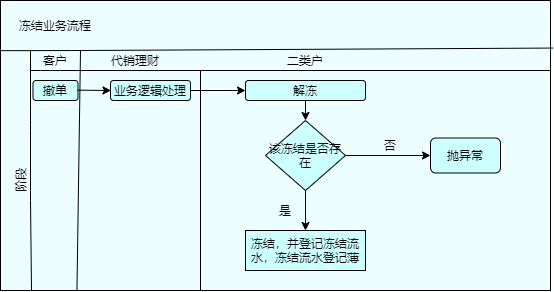

The diagram above was exported from draw.io. Its source (the exported page's mxGraphModel, read from the mxfile embedded in the PNG):
<mxGraphModel dx="813" dy="403" grid="1" gridSize="10" guides="1" tooltips="1" connect="1" arrows="1" fold="1" page="1" pageScale="1" pageWidth="827" pageHeight="1169" math="0" shadow="0">
  <root>
    <mxCell id="0" />
    <mxCell id="1" parent="0" />
    <mxCell id="xtJ1UxK4hOlGfN6x0f-v-1" value="" style="rounded=0;whiteSpace=wrap;html=1;fillColor=#EDFEFF;" parent="1" vertex="1">
      <mxGeometry x="140" y="240" width="550" height="290" as="geometry" />
    </mxCell>
    <mxCell id="xtJ1UxK4hOlGfN6x0f-v-2" value="" style="endArrow=none;html=1;entryX=1.004;entryY=0.164;entryDx=0;entryDy=0;entryPerimeter=0;exitX=0.001;exitY=0.173;exitDx=0;exitDy=0;exitPerimeter=0;" parent="1" source="xtJ1UxK4hOlGfN6x0f-v-1" target="xtJ1UxK4hOlGfN6x0f-v-1" edge="1">
      <mxGeometry width="50" height="50" relative="1" as="geometry">
        <mxPoint x="138" y="288" as="sourcePoint" />
        <mxPoint x="440" y="370" as="targetPoint" />
        <Array as="points">
          <mxPoint x="220" y="290" />
        </Array>
      </mxGeometry>
    </mxCell>
    <mxCell id="xtJ1UxK4hOlGfN6x0f-v-4" value="冻结业务流程" style="text;html=1;strokeColor=none;fillColor=none;align=center;verticalAlign=middle;whiteSpace=wrap;rounded=0;" parent="1" vertex="1">
      <mxGeometry x="150" y="260" width="90" height="10" as="geometry" />
    </mxCell>
    <mxCell id="xtJ1UxK4hOlGfN6x0f-v-5" value="" style="endArrow=none;html=1;" parent="1" edge="1">
      <mxGeometry width="50" height="50" relative="1" as="geometry">
        <mxPoint x="170" y="290" as="sourcePoint" />
        <mxPoint x="171" y="530" as="targetPoint" />
        <Array as="points">
          <mxPoint x="170" y="360" />
          <mxPoint x="170" y="440" />
        </Array>
      </mxGeometry>
    </mxCell>
    <mxCell id="xtJ1UxK4hOlGfN6x0f-v-6" value="阶段" style="text;html=1;strokeColor=none;fillColor=none;align=center;verticalAlign=middle;whiteSpace=wrap;rounded=0;rotation=-90;" parent="1" vertex="1">
      <mxGeometry x="140" y="410" width="40" height="20" as="geometry" />
    </mxCell>
    <mxCell id="xtJ1UxK4hOlGfN6x0f-v-7" value="" style="endArrow=none;html=1;" parent="1" source="xtJ1UxK4hOlGfN6x0f-v-1" edge="1">
      <mxGeometry width="50" height="50" relative="1" as="geometry">
        <mxPoint x="330" y="340" as="sourcePoint" />
        <mxPoint x="170" y="310" as="targetPoint" />
        <Array as="points">
          <mxPoint x="690" y="310" />
          <mxPoint x="190" y="310" />
        </Array>
      </mxGeometry>
    </mxCell>
    <mxCell id="xtJ1UxK4hOlGfN6x0f-v-9" value="" style="endArrow=none;html=1;exitX=0.139;exitY=1;exitDx=0;exitDy=0;exitPerimeter=0;" parent="1" source="xtJ1UxK4hOlGfN6x0f-v-1" edge="1">
      <mxGeometry width="50" height="50" relative="1" as="geometry">
        <mxPoint x="220" y="530" as="sourcePoint" />
        <mxPoint x="220" y="290" as="targetPoint" />
      </mxGeometry>
    </mxCell>
    <mxCell id="xtJ1UxK4hOlGfN6x0f-v-10" value="客户" style="text;html=1;strokeColor=none;fillColor=none;align=center;verticalAlign=middle;whiteSpace=wrap;rounded=0;" parent="1" vertex="1">
      <mxGeometry x="175" y="290" width="40" height="20" as="geometry" />
    </mxCell>
    <mxCell id="xtJ1UxK4hOlGfN6x0f-v-11" value="" style="rounded=1;whiteSpace=wrap;html=1;fillColor=#CCFFFF;" parent="1" vertex="1">
      <mxGeometry x="172.5" y="320" width="45" height="20" as="geometry" />
    </mxCell>
    <mxCell id="xtJ1UxK4hOlGfN6x0f-v-12" value="撤单" style="text;html=1;strokeColor=none;fillColor=none;align=center;verticalAlign=middle;whiteSpace=wrap;rounded=0;" parent="1" vertex="1">
      <mxGeometry x="175" y="320" width="40" height="20" as="geometry" />
    </mxCell>
    <mxCell id="xtJ1UxK4hOlGfN6x0f-v-13" value="" style="endArrow=none;html=1;" parent="1" edge="1">
      <mxGeometry width="50" height="50" relative="1" as="geometry">
        <mxPoint x="340" y="530" as="sourcePoint" />
        <mxPoint x="340" y="310" as="targetPoint" />
        <Array as="points">
          <mxPoint x="340" y="530" />
        </Array>
      </mxGeometry>
    </mxCell>
    <mxCell id="xtJ1UxK4hOlGfN6x0f-v-14" value="代销理财" style="text;html=1;strokeColor=none;fillColor=none;align=center;verticalAlign=middle;whiteSpace=wrap;rounded=0;" parent="1" vertex="1">
      <mxGeometry x="250" y="290" width="50" height="20" as="geometry" />
    </mxCell>
    <mxCell id="xtJ1UxK4hOlGfN6x0f-v-15" value="业务逻辑处理" style="rounded=1;whiteSpace=wrap;html=1;fillColor=#CCFFFF;" parent="1" vertex="1">
      <mxGeometry x="250" y="320" width="80" height="20" as="geometry" />
    </mxCell>
    <mxCell id="xtJ1UxK4hOlGfN6x0f-v-17" value="" style="endArrow=classic;html=1;exitX=1.049;exitY=0.483;exitDx=0;exitDy=0;exitPerimeter=0;" parent="1" source="xtJ1UxK4hOlGfN6x0f-v-12" edge="1">
      <mxGeometry width="50" height="50" relative="1" as="geometry">
        <mxPoint x="215" y="330" as="sourcePoint" />
        <mxPoint x="250.5" y="329.99" as="targetPoint" />
      </mxGeometry>
    </mxCell>
    <mxCell id="xtJ1UxK4hOlGfN6x0f-v-18" value="二类户" style="text;html=1;strokeColor=none;fillColor=none;align=center;verticalAlign=middle;whiteSpace=wrap;rounded=0;" parent="1" vertex="1">
      <mxGeometry x="420" y="290" width="50" height="20" as="geometry" />
    </mxCell>
    <mxCell id="xtJ1UxK4hOlGfN6x0f-v-19" value="解冻" style="rounded=1;whiteSpace=wrap;html=1;fillColor=#CCFFFF;" parent="1" vertex="1">
      <mxGeometry x="385" y="320" width="120" height="20" as="geometry" />
    </mxCell>
    <mxCell id="xtJ1UxK4hOlGfN6x0f-v-20" value="" style="endArrow=classic;html=1;exitX=1;exitY=0.5;exitDx=0;exitDy=0;entryX=0;entryY=0.5;entryDx=0;entryDy=0;" parent="1" source="xtJ1UxK4hOlGfN6x0f-v-15" target="xtJ1UxK4hOlGfN6x0f-v-19" edge="1">
      <mxGeometry width="50" height="50" relative="1" as="geometry">
        <mxPoint x="350" y="400" as="sourcePoint" />
        <mxPoint x="400" y="350" as="targetPoint" />
      </mxGeometry>
    </mxCell>
    <mxCell id="xtJ1UxK4hOlGfN6x0f-v-21" value="该冻结是否存在" style="rhombus;whiteSpace=wrap;html=1;fillColor=#CCFFFF;" parent="1" vertex="1">
      <mxGeometry x="405" y="360" width="80" height="70" as="geometry" />
    </mxCell>
    <mxCell id="xtJ1UxK4hOlGfN6x0f-v-22" value="" style="endArrow=classic;html=1;exitX=0.5;exitY=1;exitDx=0;exitDy=0;entryX=0.5;entryY=0;entryDx=0;entryDy=0;" parent="1" source="xtJ1UxK4hOlGfN6x0f-v-19" target="xtJ1UxK4hOlGfN6x0f-v-21" edge="1">
      <mxGeometry width="50" height="50" relative="1" as="geometry">
        <mxPoint x="430" y="390" as="sourcePoint" />
        <mxPoint x="480" y="340" as="targetPoint" />
      </mxGeometry>
    </mxCell>
    <mxCell id="xtJ1UxK4hOlGfN6x0f-v-23" value="抛异常" style="rounded=1;whiteSpace=wrap;html=1;fillColor=#CCFFFF;" parent="1" vertex="1">
      <mxGeometry x="570" y="377.5" width="70" height="35" as="geometry" />
    </mxCell>
    <mxCell id="xtJ1UxK4hOlGfN6x0f-v-24" value="" style="endArrow=classic;html=1;exitX=1;exitY=0.5;exitDx=0;exitDy=0;" parent="1" source="xtJ1UxK4hOlGfN6x0f-v-21" edge="1">
      <mxGeometry width="50" height="50" relative="1" as="geometry">
        <mxPoint x="520" y="440" as="sourcePoint" />
        <mxPoint x="570" y="395" as="targetPoint" />
      </mxGeometry>
    </mxCell>
    <mxCell id="xtJ1UxK4hOlGfN6x0f-v-25" value="否" style="text;html=1;strokeColor=none;fillColor=none;align=center;verticalAlign=middle;whiteSpace=wrap;rounded=0;" parent="1" vertex="1">
      <mxGeometry x="510" y="375" width="40" height="20" as="geometry" />
    </mxCell>
    <mxCell id="xtJ1UxK4hOlGfN6x0f-v-27" value="冻结，并登记冻结流水，冻结流水登记薄" style="rounded=0;whiteSpace=wrap;html=1;fillColor=#CCFFFF;" parent="1" vertex="1">
      <mxGeometry x="385" y="470" width="120" height="40" as="geometry" />
    </mxCell>
    <mxCell id="xtJ1UxK4hOlGfN6x0f-v-28" value="" style="endArrow=classic;html=1;exitX=0.5;exitY=1;exitDx=0;exitDy=0;entryX=0.5;entryY=0;entryDx=0;entryDy=0;" parent="1" source="xtJ1UxK4hOlGfN6x0f-v-21" target="xtJ1UxK4hOlGfN6x0f-v-27" edge="1">
      <mxGeometry width="50" height="50" relative="1" as="geometry">
        <mxPoint x="420" y="480" as="sourcePoint" />
        <mxPoint x="470" y="430" as="targetPoint" />
      </mxGeometry>
    </mxCell>
    <mxCell id="xtJ1UxK4hOlGfN6x0f-v-29" value="是" style="text;html=1;strokeColor=none;fillColor=none;align=center;verticalAlign=middle;whiteSpace=wrap;rounded=0;" parent="1" vertex="1">
      <mxGeometry x="405" y="440" width="40" height="20" as="geometry" />
    </mxCell>
  </root>
</mxGraphModel>